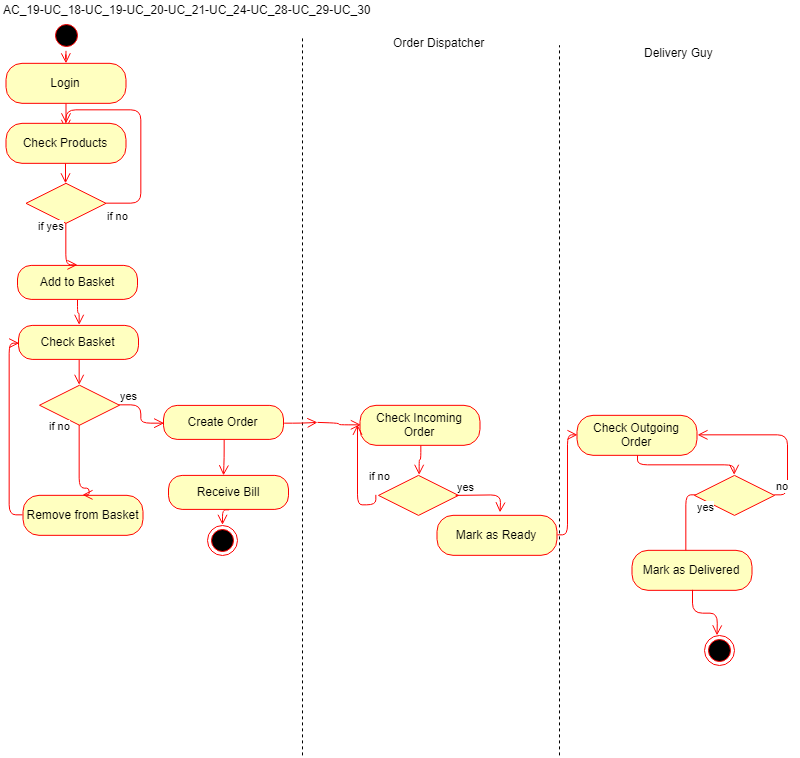

The diagram above was exported from draw.io. Its source (the exported page's mxGraphModel, read from the mxfile embedded in the PNG):
<mxGraphModel dx="4207" dy="1833" grid="1" gridSize="10" guides="1" tooltips="1" connect="1" arrows="1" fold="1" page="1" pageScale="1" pageWidth="850" pageHeight="1100" math="0" shadow="0">
  <root>
    <mxCell id="0" />
    <mxCell id="1" parent="0" />
    <mxCell id="2" value="AC_19-UC_18-UC_19-UC_20-UC_21-UC_24-UC_28-UC_29-UC_30" style="text;html=1;resizable=0;points=[];autosize=1;align=left;verticalAlign=top;spacingTop=-4;" vertex="1" parent="1">
      <mxGeometry x="1.5" y="1936.3381754557295" width="380" height="20" as="geometry" />
    </mxCell>
    <mxCell id="3" value="" style="edgeStyle=orthogonalEdgeStyle;html=1;verticalAlign=bottom;endArrow=open;endSize=8;strokeColor=#ff0000;" edge="1" parent="1">
      <mxGeometry relative="1" as="geometry">
        <mxPoint x="66.5" y="2058.8381754557295" as="targetPoint" />
        <mxPoint x="66.5" y="2038.8381754557295" as="sourcePoint" />
      </mxGeometry>
    </mxCell>
    <mxCell id="4" value="" style="ellipse;html=1;shape=endState;fillColor=#000000;strokeColor=#ff0000;" vertex="1" parent="1">
      <mxGeometry x="207.5" y="2460.8381754557295" width="30" height="30" as="geometry" />
    </mxCell>
    <mxCell id="5" value="" style="rhombus;whiteSpace=wrap;html=1;fillColor=#ffffc0;strokeColor=#ff0000;" vertex="1" parent="1">
      <mxGeometry x="26.5" y="2118.8381754557295" width="80" height="40" as="geometry" />
    </mxCell>
    <mxCell id="6" value="" style="edgeStyle=orthogonalEdgeStyle;html=1;verticalAlign=bottom;endArrow=open;endSize=8;strokeColor=#ff0000;" edge="1" source="11" parent="1">
      <mxGeometry relative="1" as="geometry">
        <mxPoint x="66.5" y="1998.8381754557295" as="targetPoint" />
        <mxPoint x="66.5" y="1983.8381754557295" as="sourcePoint" />
      </mxGeometry>
    </mxCell>
    <mxCell id="7" value="" style="edgeStyle=orthogonalEdgeStyle;html=1;verticalAlign=bottom;endArrow=open;endSize=8;strokeColor=#ff0000;" edge="1" parent="1">
      <mxGeometry relative="1" as="geometry">
        <mxPoint x="66" y="2118.8381754557295" as="targetPoint" />
        <mxPoint x="66" y="2098.8381754557295" as="sourcePoint" />
      </mxGeometry>
    </mxCell>
    <mxCell id="8" value="if no" style="edgeStyle=orthogonalEdgeStyle;html=1;align=left;verticalAlign=top;endArrow=open;endSize=8;strokeColor=#ff0000;exitX=1;exitY=0.5;exitDx=0;exitDy=0;" edge="1" source="5" parent="1">
      <mxGeometry x="-1" relative="1" as="geometry">
        <mxPoint x="66.33333333333394" y="2065.3333333333335" as="targetPoint" />
        <mxPoint x="36.5" y="2148.8381754557295" as="sourcePoint" />
        <Array as="points">
          <mxPoint x="141.5" y="2139.0666910807295" />
          <mxPoint x="141.5" y="2046.0666910807295" />
          <mxPoint x="66.5" y="2046.0666910807295" />
        </Array>
      </mxGeometry>
    </mxCell>
    <mxCell id="9" value="Login" style="rounded=1;whiteSpace=wrap;html=1;arcSize=40;fontColor=#000000;fillColor=#ffffc0;strokeColor=#ff0000;" vertex="1" parent="1">
      <mxGeometry x="6.5" y="1998.8381754557295" width="120" height="40" as="geometry" />
    </mxCell>
    <mxCell id="10" value="Check Products" style="rounded=1;whiteSpace=wrap;html=1;arcSize=40;fontColor=#000000;fillColor=#ffffc0;strokeColor=#ff0000;" vertex="1" parent="1">
      <mxGeometry x="6.5" y="2058.8381754557295" width="120" height="40" as="geometry" />
    </mxCell>
    <mxCell id="11" value="" style="ellipse;html=1;shape=startState;fillColor=#000000;strokeColor=#ff0000;" vertex="1" parent="1">
      <mxGeometry x="51.5" y="1956.3381754557295" width="30" height="30" as="geometry" />
    </mxCell>
    <mxCell id="12" value="Add to Basket" style="rounded=1;whiteSpace=wrap;html=1;arcSize=40;fontColor=#000000;fillColor=#ffffc0;strokeColor=#ff0000;" vertex="1" parent="1">
      <mxGeometry x="18" y="2200.89990234375" width="120" height="34" as="geometry" />
    </mxCell>
    <mxCell id="13" value="" style="rhombus;whiteSpace=wrap;html=1;fillColor=#ffffc0;strokeColor=#ff0000;" vertex="1" parent="1">
      <mxGeometry x="40" y="2320.7333984375" width="80" height="40" as="geometry" />
    </mxCell>
    <mxCell id="14" value="yes" style="edgeStyle=orthogonalEdgeStyle;html=1;align=left;verticalAlign=bottom;endArrow=open;endSize=8;strokeColor=#ff0000;entryX=0;entryY=0.5;entryDx=0;entryDy=0;" edge="1" source="13" target="24" parent="1">
      <mxGeometry x="-1" relative="1" as="geometry">
        <mxPoint x="158" y="2340.89990234375" as="targetPoint" />
      </mxGeometry>
    </mxCell>
    <mxCell id="15" value="" style="edgeStyle=orthogonalEdgeStyle;html=1;verticalAlign=bottom;endArrow=open;endSize=8;strokeColor=#ff0000;entryX=0.5;entryY=0;entryDx=0;entryDy=0;exitX=0.5;exitY=1;exitDx=0;exitDy=0;" edge="1" source="12" target="20" parent="1">
      <mxGeometry relative="1" as="geometry">
        <mxPoint x="376.5" y="2240.3381754557286" as="targetPoint" />
        <mxPoint x="376.5" y="2220.3381754557286" as="sourcePoint" />
      </mxGeometry>
    </mxCell>
    <mxCell id="16" value="Remove from Basket" style="rounded=1;whiteSpace=wrap;html=1;arcSize=40;fontColor=#000000;fillColor=#ffffc0;strokeColor=#ff0000;" vertex="1" parent="1">
      <mxGeometry x="23.5" y="2430.8376871744795" width="120" height="40" as="geometry" />
    </mxCell>
    <mxCell id="17" value="" style="endArrow=none;dashed=1;html=1;" edge="1" parent="1">
      <mxGeometry width="50" height="50" relative="1" as="geometry">
        <mxPoint x="303" y="2690.89990234375" as="sourcePoint" />
        <mxPoint x="303" y="1971.233398437501" as="targetPoint" />
      </mxGeometry>
    </mxCell>
    <mxCell id="18" value="Order Dispatcher&lt;br&gt;&lt;br&gt;" style="text;html=1;resizable=0;points=[];autosize=1;align=left;verticalAlign=top;spacingTop=-4;" vertex="1" parent="1">
      <mxGeometry x="391.5" y="1969.2333984375" width="110" height="30" as="geometry" />
    </mxCell>
    <mxCell id="19" value="if yes" style="edgeStyle=orthogonalEdgeStyle;html=1;align=left;verticalAlign=bottom;endArrow=open;endSize=8;strokeColor=#ff0000;entryX=0.5;entryY=0;entryDx=0;entryDy=0;exitX=0.5;exitY=1;exitDx=0;exitDy=0;" edge="1" source="5" target="12" parent="1">
      <mxGeometry x="-0.5556" y="-29" relative="1" as="geometry">
        <mxPoint x="98" y="2181.066569010417" as="targetPoint" />
        <mxPoint x="59.16634114583326" y="2181.066569010417" as="sourcePoint" />
        <Array as="points">
          <mxPoint x="67" y="2200.89990234375" />
        </Array>
        <mxPoint as="offset" />
      </mxGeometry>
    </mxCell>
    <mxCell id="20" value="Check Basket" style="rounded=1;whiteSpace=wrap;html=1;arcSize=40;fontColor=#000000;fillColor=#ffffc0;strokeColor=#ff0000;" vertex="1" parent="1">
      <mxGeometry x="19" y="2260.89990234375" width="120" height="34" as="geometry" />
    </mxCell>
    <mxCell id="21" value="" style="edgeStyle=orthogonalEdgeStyle;html=1;verticalAlign=bottom;endArrow=open;endSize=8;strokeColor=#ff0000;entryX=0.5;entryY=0;entryDx=0;entryDy=0;exitX=0.5;exitY=1;exitDx=0;exitDy=0;" edge="1" source="20" target="13" parent="1">
      <mxGeometry relative="1" as="geometry">
        <mxPoint x="88.33333333333337" y="2330.89990234375" as="targetPoint" />
        <mxPoint x="86.66666666666674" y="2305.066569010417" as="sourcePoint" />
      </mxGeometry>
    </mxCell>
    <mxCell id="22" value="if no" style="edgeStyle=orthogonalEdgeStyle;html=1;align=left;verticalAlign=bottom;endArrow=open;endSize=8;strokeColor=#ff0000;exitX=0.5;exitY=1;exitDx=0;exitDy=0;entryX=0.5;entryY=0;entryDx=0;entryDy=0;" edge="1" source="13" target="16" parent="1">
      <mxGeometry x="-0.7692" y="-32" relative="1" as="geometry">
        <mxPoint x="80" y="2422.89990234375" as="targetPoint" />
        <mxPoint x="80.83333333333337" y="2380.733235677084" as="sourcePoint" />
        <Array as="points">
          <mxPoint x="80" y="2422.89990234375" />
          <mxPoint x="90" y="2422.89990234375" />
        </Array>
        <mxPoint as="offset" />
      </mxGeometry>
    </mxCell>
    <mxCell id="23" value="" style="edgeStyle=orthogonalEdgeStyle;html=1;verticalAlign=bottom;endArrow=open;endSize=8;strokeColor=#ff0000;exitX=0;exitY=0.5;exitDx=0;exitDy=0;entryX=0;entryY=0.5;entryDx=0;entryDy=0;" edge="1" source="16" target="20" parent="1">
      <mxGeometry relative="1" as="geometry">
        <mxPoint x="9" y="2270.89990234375" as="targetPoint" />
        <mxPoint x="8.999999999999886" y="2392.1711832682304" as="sourcePoint" />
      </mxGeometry>
    </mxCell>
    <mxCell id="24" value="Create Order" style="rounded=1;whiteSpace=wrap;html=1;arcSize=40;fontColor=#000000;fillColor=#ffffc0;strokeColor=#ff0000;" vertex="1" parent="1">
      <mxGeometry x="164" y="2340.89990234375" width="120" height="34" as="geometry" />
    </mxCell>
    <mxCell id="25" value="" style="edgeStyle=orthogonalEdgeStyle;html=1;verticalAlign=bottom;endArrow=open;endSize=8;strokeColor=#ff0000;exitX=0.5;exitY=1;exitDx=0;exitDy=0;entryX=0.5;entryY=0;entryDx=0;entryDy=0;" edge="1" source="26" target="4" parent="1">
      <mxGeometry relative="1" as="geometry">
        <mxPoint x="224" y="2410.89990234375" as="targetPoint" />
        <mxPoint x="211.9999999999999" y="2390.8381754557304" as="sourcePoint" />
      </mxGeometry>
    </mxCell>
    <mxCell id="26" value="Receive Bill" style="rounded=1;whiteSpace=wrap;html=1;arcSize=40;fontColor=#000000;fillColor=#ffffc0;strokeColor=#ff0000;" vertex="1" parent="1">
      <mxGeometry x="169" y="2410.89990234375" width="120" height="34" as="geometry" />
    </mxCell>
    <mxCell id="27" value="" style="edgeStyle=orthogonalEdgeStyle;html=1;verticalAlign=bottom;endArrow=open;endSize=8;strokeColor=#ff0000;exitX=0.5;exitY=1;exitDx=0;exitDy=0;" edge="1" source="24" parent="1">
      <mxGeometry relative="1" as="geometry">
        <mxPoint x="224" y="2410.89990234375" as="targetPoint" />
        <mxPoint x="239.33333333333348" y="2455.066569010417" as="sourcePoint" />
      </mxGeometry>
    </mxCell>
    <mxCell id="28" value="" style="edgeStyle=orthogonalEdgeStyle;html=1;verticalAlign=bottom;endArrow=open;endSize=8;strokeColor=#ff0000;entryX=0;entryY=0.5;entryDx=0;entryDy=0;" edge="1" target="30" parent="1">
      <mxGeometry relative="1" as="geometry">
        <mxPoint x="328" y="2330.89990234375" as="targetPoint" />
        <mxPoint x="318" y="2357.89990234375" as="sourcePoint" />
      </mxGeometry>
    </mxCell>
    <mxCell id="29" value="" style="edgeStyle=orthogonalEdgeStyle;html=1;verticalAlign=bottom;endArrow=open;endSize=8;strokeColor=#ff0000;exitX=1;exitY=0.5;exitDx=0;exitDy=0;" edge="1" source="24" parent="1">
      <mxGeometry relative="1" as="geometry">
        <mxPoint x="318" y="2357.89990234375" as="targetPoint" />
        <mxPoint x="334.4999999999999" y="2330.89990234375" as="sourcePoint" />
      </mxGeometry>
    </mxCell>
    <mxCell id="30" value="Check Incoming Order" style="rounded=1;whiteSpace=wrap;html=1;arcSize=40;fontColor=#000000;fillColor=#ffffc0;strokeColor=#ff0000;" vertex="1" parent="1">
      <mxGeometry x="360.5" y="2340.8381754557295" width="120" height="40" as="geometry" />
    </mxCell>
    <mxCell id="31" value="" style="rhombus;whiteSpace=wrap;html=1;fillColor=#ffffc0;strokeColor=#ff0000;" vertex="1" parent="1">
      <mxGeometry x="379" y="2410.89990234375" width="80" height="40" as="geometry" />
    </mxCell>
    <mxCell id="32" value="" style="edgeStyle=orthogonalEdgeStyle;html=1;verticalAlign=bottom;endArrow=open;endSize=8;strokeColor=#ff0000;entryX=0.5;entryY=0;entryDx=0;entryDy=0;" edge="1" source="30" target="31" parent="1">
      <mxGeometry relative="1" as="geometry">
        <mxPoint x="470.4999999999999" y="2420.8381754557295" as="targetPoint" />
        <mxPoint x="470.4999999999999" y="2400.8381754557295" as="sourcePoint" />
      </mxGeometry>
    </mxCell>
    <mxCell id="33" value="Mark as Ready" style="rounded=1;whiteSpace=wrap;html=1;arcSize=40;fontColor=#000000;fillColor=#ffffc0;strokeColor=#ff0000;" vertex="1" parent="1">
      <mxGeometry x="437.5" y="2450.8381754557295" width="120" height="40" as="geometry" />
    </mxCell>
    <mxCell id="34" value="" style="ellipse;html=1;shape=endState;fillColor=#000000;strokeColor=#ff0000;" vertex="1" parent="1">
      <mxGeometry x="704.5" y="2570.89990234375" width="30" height="30" as="geometry" />
    </mxCell>
    <mxCell id="35" value="Check Outgoing Order" style="rounded=1;whiteSpace=wrap;html=1;arcSize=40;fontColor=#000000;fillColor=#ffffc0;strokeColor=#ff0000;" vertex="1" parent="1">
      <mxGeometry x="577.5" y="2350.8381754557295" width="120" height="40" as="geometry" />
    </mxCell>
    <mxCell id="36" value="" style="rhombus;whiteSpace=wrap;html=1;fillColor=#ffffc0;strokeColor=#ff0000;" vertex="1" parent="1">
      <mxGeometry x="695" y="2410.89990234375" width="80" height="40" as="geometry" />
    </mxCell>
    <mxCell id="37" value="no" style="edgeStyle=orthogonalEdgeStyle;html=1;align=left;verticalAlign=bottom;endArrow=open;endSize=8;strokeColor=#ff0000;entryX=1;entryY=0.5;entryDx=0;entryDy=0;exitX=1;exitY=0.5;exitDx=0;exitDy=0;" edge="1" source="36" target="35" parent="1">
      <mxGeometry x="-1" relative="1" as="geometry">
        <mxPoint x="788" y="2390.89990234375" as="targetPoint" />
        <mxPoint x="788" y="2435.89990234375" as="sourcePoint" />
        <Array as="points">
          <mxPoint x="788" y="2430.89990234375" />
          <mxPoint x="788" y="2370.89990234375" />
        </Array>
      </mxGeometry>
    </mxCell>
    <mxCell id="38" value="yes" style="edgeStyle=orthogonalEdgeStyle;html=1;align=left;verticalAlign=top;endArrow=open;endSize=8;strokeColor=#ff0000;entryX=0.5;entryY=0;entryDx=0;entryDy=0;" edge="1" source="36" target="40" parent="1">
      <mxGeometry x="-1" relative="1" as="geometry">
        <mxPoint x="687.5" y="2450.89990234375" as="targetPoint" />
        <Array as="points">
          <mxPoint x="685.5" y="2430.89990234375" />
          <mxPoint x="685.5" y="2500.89990234375" />
          <mxPoint x="687.5" y="2500.89990234375" />
          <mxPoint x="687.5" y="2514.89990234375" />
        </Array>
      </mxGeometry>
    </mxCell>
    <mxCell id="39" value="" style="edgeStyle=orthogonalEdgeStyle;html=1;verticalAlign=bottom;endArrow=open;endSize=8;strokeColor=#ff0000;entryX=0.5;entryY=0;entryDx=0;entryDy=0;" edge="1" source="35" target="36" parent="1">
      <mxGeometry relative="1" as="geometry">
        <mxPoint x="730.4999999999999" y="2390.8381754557295" as="targetPoint" />
        <mxPoint x="730.4999999999999" y="2370.8381754557295" as="sourcePoint" />
      </mxGeometry>
    </mxCell>
    <mxCell id="40" value="Mark as Delivered" style="rounded=1;whiteSpace=wrap;html=1;arcSize=40;fontColor=#000000;fillColor=#ffffc0;strokeColor=#ff0000;" vertex="1" parent="1">
      <mxGeometry x="632.5" y="2485.8381754557295" width="120" height="40" as="geometry" />
    </mxCell>
    <mxCell id="41" value="" style="edgeStyle=orthogonalEdgeStyle;html=1;verticalAlign=bottom;endArrow=open;endSize=8;strokeColor=#ff0000;exitX=0.5;exitY=1;exitDx=0;exitDy=0;" edge="1" source="40" parent="1">
      <mxGeometry relative="1" as="geometry">
        <mxPoint x="717.5" y="2570.89990234375" as="targetPoint" />
        <mxPoint x="693.9999999999999" y="2560.8381754557295" as="sourcePoint" />
      </mxGeometry>
    </mxCell>
    <mxCell id="42" value="" style="endArrow=none;dashed=1;html=1;" edge="1" parent="1">
      <mxGeometry width="50" height="50" relative="1" as="geometry">
        <mxPoint x="560" y="2690.89990234375" as="sourcePoint" />
        <mxPoint x="560" y="1980.7333984375005" as="targetPoint" />
      </mxGeometry>
    </mxCell>
    <mxCell id="43" value="Delivery Guy&lt;br&gt;" style="text;html=1;resizable=0;points=[];autosize=1;align=left;verticalAlign=top;spacingTop=-4;" vertex="1" parent="1">
      <mxGeometry x="643" y="1979.2333984375" width="80" height="20" as="geometry" />
    </mxCell>
    <mxCell id="44" value="yes" style="edgeStyle=orthogonalEdgeStyle;html=1;align=left;verticalAlign=bottom;endArrow=open;endSize=8;strokeColor=#ff0000;entryX=0;entryY=0.5;entryDx=0;entryDy=0;" edge="1" parent="1">
      <mxGeometry x="-1" relative="1" as="geometry">
        <mxPoint x="500.5" y="2447.89990234375" as="targetPoint" />
        <mxPoint x="456.1669921875" y="2430.89990234375" as="sourcePoint" />
      </mxGeometry>
    </mxCell>
    <mxCell id="45" value="if no" style="edgeStyle=orthogonalEdgeStyle;html=1;align=left;verticalAlign=bottom;endArrow=open;endSize=8;strokeColor=#ff0000;" edge="1" parent="1">
      <mxGeometry x="-0.1009" y="-10" relative="1" as="geometry">
        <mxPoint x="358" y="2360.333333333334" as="targetPoint" />
        <mxPoint x="376.33333333333394" y="2430.333333333334" as="sourcePoint" />
        <Array as="points">
          <mxPoint x="377" y="2440.89990234375" />
        </Array>
        <mxPoint as="offset" />
      </mxGeometry>
    </mxCell>
    <mxCell id="46" value="" style="edgeStyle=orthogonalEdgeStyle;html=1;verticalAlign=bottom;endArrow=open;endSize=8;strokeColor=#ff0000;exitX=1;exitY=0.5;exitDx=0;exitDy=0;entryX=0;entryY=0.5;entryDx=0;entryDy=0;" edge="1" source="33" target="35" parent="1">
      <mxGeometry relative="1" as="geometry">
        <mxPoint x="575" y="2430.89990234375" as="targetPoint" />
        <mxPoint x="574.5" y="2454.89990234375" as="sourcePoint" />
      </mxGeometry>
    </mxCell>
  </root>
</mxGraphModel>